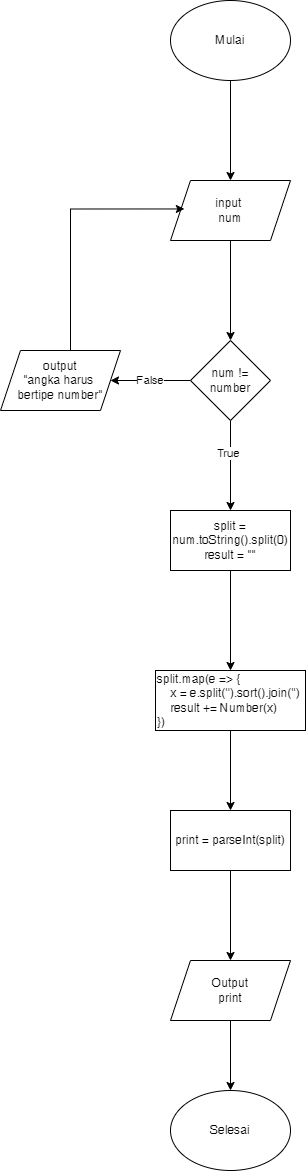

The diagram above was exported from draw.io. Its source (the exported page's mxGraphModel, read from the mxfile embedded in the PNG):
<mxGraphModel dx="723" dy="456" grid="1" gridSize="10" guides="1" tooltips="1" connect="1" arrows="1" fold="1" page="1" pageScale="1" pageWidth="827" pageHeight="1169" math="0" shadow="0">
  <root>
    <mxCell id="WIyWlLk6GJQsqaUBKTNV-0" />
    <mxCell id="WIyWlLk6GJQsqaUBKTNV-1" parent="WIyWlLk6GJQsqaUBKTNV-0" />
    <mxCell id="TVVWC6fmJQChLN60eLF2-7" style="edgeStyle=orthogonalEdgeStyle;rounded=0;orthogonalLoop=1;jettySize=auto;html=1;exitX=0.5;exitY=1;exitDx=0;exitDy=0;" parent="WIyWlLk6GJQsqaUBKTNV-1" source="TVVWC6fmJQChLN60eLF2-0" target="TVVWC6fmJQChLN60eLF2-1" edge="1">
      <mxGeometry relative="1" as="geometry" />
    </mxCell>
    <mxCell id="TVVWC6fmJQChLN60eLF2-0" value="Mulai" style="ellipse;whiteSpace=wrap;html=1;" parent="WIyWlLk6GJQsqaUBKTNV-1" vertex="1">
      <mxGeometry x="191" y="30" width="120" height="80" as="geometry" />
    </mxCell>
    <mxCell id="TVVWC6fmJQChLN60eLF2-8" style="edgeStyle=orthogonalEdgeStyle;rounded=0;orthogonalLoop=1;jettySize=auto;html=1;" parent="WIyWlLk6GJQsqaUBKTNV-1" source="TVVWC6fmJQChLN60eLF2-1" target="TVVWC6fmJQChLN60eLF2-2" edge="1">
      <mxGeometry relative="1" as="geometry" />
    </mxCell>
    <mxCell id="TVVWC6fmJQChLN60eLF2-1" value="input &lt;br&gt;num" style="shape=parallelogram;perimeter=parallelogramPerimeter;whiteSpace=wrap;html=1;fixedSize=1;" parent="WIyWlLk6GJQsqaUBKTNV-1" vertex="1">
      <mxGeometry x="191" y="210" width="120" height="60" as="geometry" />
    </mxCell>
    <mxCell id="TVVWC6fmJQChLN60eLF2-6" value="False" style="edgeStyle=orthogonalEdgeStyle;rounded=0;orthogonalLoop=1;jettySize=auto;html=1;" parent="WIyWlLk6GJQsqaUBKTNV-1" source="TVVWC6fmJQChLN60eLF2-2" target="TVVWC6fmJQChLN60eLF2-4" edge="1">
      <mxGeometry relative="1" as="geometry">
        <Array as="points">
          <mxPoint x="171" y="410" />
          <mxPoint x="171" y="410" />
        </Array>
      </mxGeometry>
    </mxCell>
    <mxCell id="TVVWC6fmJQChLN60eLF2-10" style="edgeStyle=orthogonalEdgeStyle;rounded=0;orthogonalLoop=1;jettySize=auto;html=1;exitX=0.5;exitY=1;exitDx=0;exitDy=0;" parent="WIyWlLk6GJQsqaUBKTNV-1" source="TVVWC6fmJQChLN60eLF2-2" target="TVVWC6fmJQChLN60eLF2-9" edge="1">
      <mxGeometry relative="1" as="geometry" />
    </mxCell>
    <mxCell id="TVVWC6fmJQChLN60eLF2-13" value="True" style="edgeLabel;html=1;align=center;verticalAlign=middle;resizable=0;points=[];" parent="TVVWC6fmJQChLN60eLF2-10" vertex="1" connectable="0">
      <mxGeometry x="-0.2815" y="-2" relative="1" as="geometry">
        <mxPoint as="offset" />
      </mxGeometry>
    </mxCell>
    <mxCell id="TVVWC6fmJQChLN60eLF2-2" value="num != number" style="rhombus;whiteSpace=wrap;html=1;" parent="WIyWlLk6GJQsqaUBKTNV-1" vertex="1">
      <mxGeometry x="211" y="370" width="80" height="80" as="geometry" />
    </mxCell>
    <mxCell id="TVVWC6fmJQChLN60eLF2-5" style="edgeStyle=orthogonalEdgeStyle;rounded=0;orthogonalLoop=1;jettySize=auto;html=1;entryX=0;entryY=0.25;entryDx=0;entryDy=0;" parent="WIyWlLk6GJQsqaUBKTNV-1" edge="1">
      <mxGeometry relative="1" as="geometry">
        <mxPoint x="91" y="390" as="sourcePoint" />
        <mxPoint x="204.8461538461538" y="238.46153846153845" as="targetPoint" />
        <Array as="points">
          <mxPoint x="91" y="239" />
        </Array>
      </mxGeometry>
    </mxCell>
    <mxCell id="TVVWC6fmJQChLN60eLF2-4" value="output&lt;br&gt;&quot;angka harus &lt;br&gt;bertipe number&quot;" style="shape=parallelogram;perimeter=parallelogramPerimeter;whiteSpace=wrap;html=1;fixedSize=1;" parent="WIyWlLk6GJQsqaUBKTNV-1" vertex="1">
      <mxGeometry x="21" y="380" width="120" height="60" as="geometry" />
    </mxCell>
    <mxCell id="M-aFfJVntAOvMkKJsnbT-3" style="edgeStyle=orthogonalEdgeStyle;rounded=0;orthogonalLoop=1;jettySize=auto;html=1;exitX=0.5;exitY=1;exitDx=0;exitDy=0;" edge="1" parent="WIyWlLk6GJQsqaUBKTNV-1" source="TVVWC6fmJQChLN60eLF2-9" target="TVVWC6fmJQChLN60eLF2-14">
      <mxGeometry relative="1" as="geometry" />
    </mxCell>
    <mxCell id="TVVWC6fmJQChLN60eLF2-9" value="split = num.toString().split(0)&lt;br&gt;result = &quot;&quot;" style="rounded=0;whiteSpace=wrap;html=1;" parent="WIyWlLk6GJQsqaUBKTNV-1" vertex="1">
      <mxGeometry x="191" y="540" width="120" height="60" as="geometry" />
    </mxCell>
    <mxCell id="TVVWC6fmJQChLN60eLF2-19" style="edgeStyle=orthogonalEdgeStyle;rounded=0;orthogonalLoop=1;jettySize=auto;html=1;exitX=0.5;exitY=1;exitDx=0;exitDy=0;" parent="WIyWlLk6GJQsqaUBKTNV-1" source="TVVWC6fmJQChLN60eLF2-14" target="TVVWC6fmJQChLN60eLF2-16" edge="1">
      <mxGeometry relative="1" as="geometry" />
    </mxCell>
    <mxCell id="TVVWC6fmJQChLN60eLF2-14" value="split.map(e =&amp;gt; {&lt;br&gt;&amp;nbsp; &amp;nbsp; x = e.split('').sort().join('')&lt;br&gt;&amp;nbsp; &amp;nbsp; result += Number(x)&lt;br&gt;})" style="rounded=0;whiteSpace=wrap;html=1;align=left;" parent="WIyWlLk6GJQsqaUBKTNV-1" vertex="1">
      <mxGeometry x="176" y="700" width="150" height="60" as="geometry" />
    </mxCell>
    <mxCell id="TVVWC6fmJQChLN60eLF2-20" style="edgeStyle=orthogonalEdgeStyle;rounded=0;orthogonalLoop=1;jettySize=auto;html=1;exitX=0.5;exitY=1;exitDx=0;exitDy=0;" parent="WIyWlLk6GJQsqaUBKTNV-1" source="TVVWC6fmJQChLN60eLF2-16" target="TVVWC6fmJQChLN60eLF2-17" edge="1">
      <mxGeometry relative="1" as="geometry" />
    </mxCell>
    <mxCell id="TVVWC6fmJQChLN60eLF2-16" value="print = parseInt(split)" style="rounded=0;whiteSpace=wrap;html=1;" parent="WIyWlLk6GJQsqaUBKTNV-1" vertex="1">
      <mxGeometry x="191" y="840" width="120" height="60" as="geometry" />
    </mxCell>
    <mxCell id="TVVWC6fmJQChLN60eLF2-21" style="edgeStyle=orthogonalEdgeStyle;rounded=0;orthogonalLoop=1;jettySize=auto;html=1;exitX=0.5;exitY=1;exitDx=0;exitDy=0;" parent="WIyWlLk6GJQsqaUBKTNV-1" source="TVVWC6fmJQChLN60eLF2-17" target="TVVWC6fmJQChLN60eLF2-18" edge="1">
      <mxGeometry relative="1" as="geometry" />
    </mxCell>
    <mxCell id="TVVWC6fmJQChLN60eLF2-17" value="Output&lt;br&gt;print" style="shape=parallelogram;perimeter=parallelogramPerimeter;whiteSpace=wrap;html=1;fixedSize=1;" parent="WIyWlLk6GJQsqaUBKTNV-1" vertex="1">
      <mxGeometry x="191" y="990" width="120" height="60" as="geometry" />
    </mxCell>
    <mxCell id="TVVWC6fmJQChLN60eLF2-18" value="Selesai" style="ellipse;whiteSpace=wrap;html=1;" parent="WIyWlLk6GJQsqaUBKTNV-1" vertex="1">
      <mxGeometry x="191" y="1120" width="120" height="80" as="geometry" />
    </mxCell>
  </root>
</mxGraphModel>